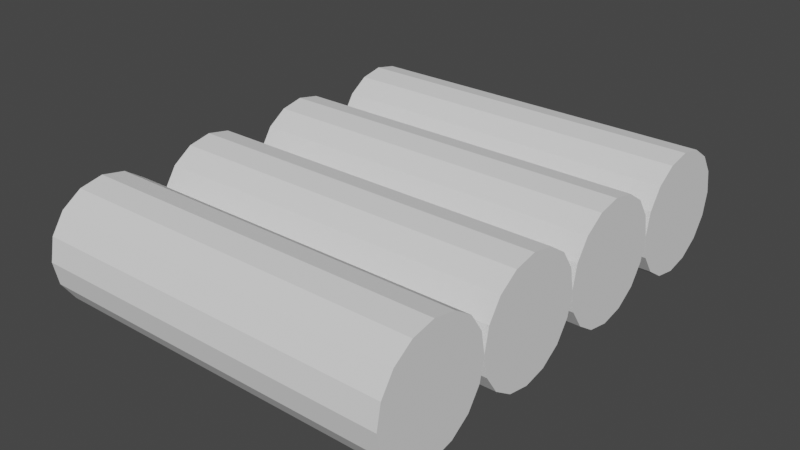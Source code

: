 # Source: Wall.blend  (saved by Blender 2.92.15; exported with 4.5.12 LTS)
import bpy
from mathutils import Matrix  # noqa: F401  (used for matrix-valued properties, if any)

bpy.ops.wm.read_factory_settings(use_empty=True)
scene = bpy.context.scene
scene.name = 'Scene'

# ---- world
world_world = bpy.data.worlds.new('World'); scene.world = world_world
world_world.use_nodes = True; world_world.node_tree.nodes.clear()
_N = world_world.node_tree.nodes; _L = world_world.node_tree.links
n0 = _N.new('ShaderNodeOutputWorld'); n0.name = 'World Output'; n0.location = (300, 300)
n1 = _N.new('ShaderNodeBackground'); n1.name = 'Background'; n1.location = (10, 300)
n1.inputs[0].default_value = (0.05088, 0.05088, 0.05088, 1.0)
_L.new(n1.outputs[0], n0.inputs[0])
n0.is_active_output = True
world_world.color = (0.05088, 0.05088, 0.05088)
world_world.use_sun_shadow = False
world_world.sun_shadow_jitter_overblur = 0.0

# ---- meshes
me_cylinder = bpy.data.meshes.new('Cylinder')
me_cylinder.from_pydata([(-1.25, 0.5, 2.186e-08), (0.25, 0.5, -2.186e-08), (-1.25, 0.481, -0.09567), (0.25, 0.481, -0.09567), (-1.25, 0.4268, -0.1768), (0.25, 0.4268, -0.1768), (-1.25, 0.3457, -0.231), (0.25, 0.3457, -0.231), (-1.25, 0.25, -0.25), (0.25, 0.25, -0.25), (-1.25, 0.1543, -0.231), (0.25, 0.1543, -0.231), (-1.25, 0.07322, -0.1768), (0.25, 0.07322, -0.1768), (-1.25, 0.01903, -0.09567), (0.25, 0.01903, -0.09567), (-1.25, 0.0, -1.589e-08), (0.25, 0.0, -5.96e-08), (-1.25, 0.01903, 0.09567), (0.25, 0.01903, 0.09567), (-1.25, 0.07322, 0.1768), (0.25, 0.07322, 0.1768), (-1.25, 0.1543, 0.231), (0.25, 0.1543, 0.231), (-1.25, 0.25, 0.25), (0.25, 0.25, 0.25), (-1.25, 0.3457, 0.231), (0.25, 0.3457, 0.231), (-1.25, 0.4268, 0.1768), (0.25, 0.4268, 0.1768), (-1.25, 0.481, 0.09567), (0.25, 0.481, 0.09567), (-1.25, 1.0, 2.186e-08), (0.25, 1.0, -2.186e-08), (-1.25, 0.981, -0.09567), (0.25, 0.981, -0.09567), (-1.25, 0.9268, -0.1768), (0.25, 0.9268, -0.1768), (-1.25, 0.8457, -0.231), (0.25, 0.8457, -0.231), (-1.25, 0.75, -0.25), (0.25, 0.75, -0.25), (-1.25, 0.6543, -0.231), (0.25, 0.6543, -0.231), (-1.25, 0.5732, -0.1768), (0.25, 0.5732, -0.1768), (-1.25, 0.519, -0.09567), (0.25, 0.519, -0.09567), (-1.25, 0.519, 0.09567), (0.25, 0.519, 0.09567), (-1.25, 0.5732, 0.1768), (0.25, 0.5732, 0.1768), (-1.25, 0.6543, 0.231), (0.25, 0.6543, 0.231), (-1.25, 0.75, 0.25), (0.25, 0.75, 0.25), (-1.25, 0.8457, 0.231), (0.25, 0.8457, 0.231), (-1.25, 0.9268, 0.1768), (0.25, 0.9268, 0.1768), (-1.25, 0.981, 0.09567), (0.25, 0.981, 0.09567), (-1.25, 1.5, 2.186e-08), (0.25, 1.5, -2.186e-08), (-1.25, 1.481, -0.09567), (0.25, 1.481, -0.09567), (-1.25, 1.427, -0.1768), (0.25, 1.427, -0.1768), (-1.25, 1.346, -0.231), (0.25, 1.346, -0.231), (-1.25, 1.25, -0.25), (0.25, 1.25, -0.25), (-1.25, 1.154, -0.231), (0.25, 1.154, -0.231), (-1.25, 1.073, -0.1768), (0.25, 1.073, -0.1768), (-1.25, 1.019, -0.09567), (0.25, 1.019, -0.09567), (-1.25, 1.019, 0.09567), (0.25, 1.019, 0.09567), (-1.25, 1.073, 0.1768), (0.25, 1.073, 0.1768), (-1.25, 1.154, 0.231), (0.25, 1.154, 0.231), (-1.25, 1.25, 0.25), (0.25, 1.25, 0.25), (-1.25, 1.346, 0.231), (0.25, 1.346, 0.231), (-1.25, 1.427, 0.1768), (0.25, 1.427, 0.1768), (-1.25, 1.481, 0.09567), (0.25, 1.481, 0.09567), (-1.25, 2.0, 2.186e-08), (0.25, 2.0, -2.186e-08), (-1.25, 1.981, -0.09567), (0.25, 1.981, -0.09567), (-1.25, 1.927, -0.1768), (0.25, 1.927, -0.1768), (-1.25, 1.846, -0.231), (0.25, 1.846, -0.231), (-1.25, 1.75, -0.25), (0.25, 1.75, -0.25), (-1.25, 1.654, -0.231), (0.25, 1.654, -0.231), (-1.25, 1.573, -0.1768), (0.25, 1.573, -0.1768), (-1.25, 1.519, -0.09567), (0.25, 1.519, -0.09567), (-1.25, 1.519, 0.09567), (0.25, 1.519, 0.09567), (-1.25, 1.573, 0.1768), (0.25, 1.573, 0.1768), (-1.25, 1.654, 0.231), (0.25, 1.654, 0.231), (-1.25, 1.75, 0.25), (0.25, 1.75, 0.25), (-1.25, 1.846, 0.231), (0.25, 1.846, 0.231), (-1.25, 1.927, 0.1768), (0.25, 1.927, 0.1768), (-1.25, 1.981, 0.09567), (0.25, 1.981, 0.09567)], [], [(0, 1, 3, 2), (2, 3, 5, 4), (4, 5, 7, 6), (6, 7, 9, 8), (8, 9, 11, 10), (10, 11, 13, 12), (12, 13, 15, 14), (14, 15, 17, 16), (16, 17, 19, 18), (18, 19, 21, 20), (20, 21, 23, 22), (22, 23, 25, 24), (24, 25, 27, 26), (26, 27, 29, 28), (3, 1, 31, 29, 27, 25, 23, 21, 19, 17, 15, 13, 11, 9, 7, 5), (28, 29, 31, 30), (30, 31, 1, 0), (0, 2, 4, 6, 8, 10, 12, 14, 16, 18, 20, 22, 24, 26, 28, 30), (32, 33, 35, 34), (34, 35, 37, 36), (36, 37, 39, 38), (38, 39, 41, 40), (40, 41, 43, 42), (42, 43, 45, 44), (44, 45, 47, 46), (46, 47, 1, 0), (0, 1, 49, 48), (48, 49, 51, 50), (50, 51, 53, 52), (52, 53, 55, 54), (54, 55, 57, 56), (56, 57, 59, 58), (35, 33, 61, 59, 57, 55, 53, 51, 49, 1, 47, 45, 43, 41, 39, 37), (58, 59, 61, 60), (60, 61, 33, 32), (32, 34, 36, 38, 40, 42, 44, 46, 0, 48, 50, 52, 54, 56, 58, 60), (62, 63, 65, 64), (64, 65, 67, 66), (66, 67, 69, 68), (68, 69, 71, 70), (70, 71, 73, 72), (72, 73, 75, 74), (74, 75, 77, 76), (76, 77, 33, 32), (32, 33, 79, 78), (78, 79, 81, 80), (80, 81, 83, 82), (82, 83, 85, 84), (84, 85, 87, 86), (86, 87, 89, 88), (65, 63, 91, 89, 87, 85, 83, 81, 79, 33, 77, 75, 73, 71, 69, 67), (88, 89, 91, 90), (90, 91, 63, 62), (62, 64, 66, 68, 70, 72, 74, 76, 32, 78, 80, 82, 84, 86, 88, 90), (92, 93, 95, 94), (94, 95, 97, 96), (96, 97, 99, 98), (98, 99, 101, 100), (100, 101, 103, 102), (102, 103, 105, 104), (104, 105, 107, 106), (106, 107, 63, 62), (62, 63, 109, 108), (108, 109, 111, 110), (110, 111, 113, 112), (112, 113, 115, 114), (114, 115, 117, 116), (116, 117, 119, 118), (95, 93, 121, 119, 117, 115, 113, 111, 109, 63, 107, 105, 103, 101, 99, 97), (118, 119, 121, 120), (120, 121, 93, 92), (92, 94, 96, 98, 100, 102, 104, 106, 62, 108, 110, 112, 114, 116, 118, 120)])
_uv = me_cylinder.uv_layers.new(name='UVMap')
_uv.uv.foreach_set('vector', [0.1928, 0.3355, 0.1928, 0.671, 0.1626, 0.671, 0.1626, 0.3355, 0.1626, 0.3355, 0.1626, 0.671, 0.1395, 0.671, 0.1395, 0.3355, 0.4184, 0.0, 0.4184, 0.3355, 0.3953, 0.3355, 0.3953, 0.0, 0.3953, 0.0, 0.3953, 0.3355, 0.365, 0.3355, 0.365, 0.0, 0.365, 0.0, 0.365, 0.3355, 0.3323, 0.3355, 0.3323, 0.0, 0.3323, 0.0, 0.3323, 0.3355, 0.3021, 0.3355, 0.3021, 0.0, 0.3021, 0.0, 0.3021, 0.3355, 0.2789, 0.3355, 0.2789, 0.0, 0.8375, 0.3355, 0.8375, 0.671, 0.8072, 0.671, 0.8072, 0.3355, 0.8072, 0.3355, 0.8072, 0.671, 0.7745, 0.671, 0.7745, 0.3355, 0.7745, 0.3355, 0.7745, 0.671, 0.7443, 0.671, 0.7443, 0.3355, 0.7443, 0.3355, 0.7443, 0.671, 0.714, 0.671, 0.714, 0.3355, 0.714, 0.3355, 0.714, 0.671, 0.6813, 0.671, 0.6813, 0.3355, 0.6813, 0.3355, 0.6813, 0.671, 0.6511, 0.671, 0.6511, 0.3355, 0.2789, 0.3355, 0.2789, 0.671, 0.2558, 0.671, 0.2558, 0.3355, 0.03566, 0.848, 0.0659, 0.8355, 0.09862, 0.8355, 0.1289, 0.848, 0.152, 0.8711, 0.1645, 0.9014, 0.1645, 0.9341, 0.152, 0.9643, 0.1289, 0.9875, 0.09862, 1.0, 0.0659, 1.0, 0.03566, 0.9875, 0.01252, 0.9643, 0.0, 0.9341, 0.0, 0.9014, 0.01252, 0.8711, 0.2558, 0.3355, 0.2558, 0.671, 0.2256, 0.671, 0.2256, 0.3355, 0.2256, 0.3355, 0.2256, 0.671, 0.1928, 0.671, 0.1928, 0.3355, 0.2304, 1.0, 0.2002, 0.9875, 0.177, 0.9643, 0.1645, 0.9341, 0.1645, 0.9014, 0.177, 0.8711, 0.2002, 0.848, 0.2304, 0.8355, 0.2631, 0.8355, 0.2934, 0.848, 0.3165, 0.8711, 0.329, 0.9014, 0.329, 0.9341, 0.3165, 0.9643, 0.2934, 0.9875, 0.2631, 1.0, 0.3323, 0.3355, 0.3323, 0.671, 0.3021, 0.671, 0.3021, 0.3355, 0.3021, 0.3355, 0.3021, 0.671, 0.2789, 0.671, 0.2789, 0.3355, 0.2789, 0.0, 0.2789, 0.3355, 0.2558, 0.3355, 0.2558, 0.0, 0.2558, 0.0, 0.2558, 0.3355, 0.2256, 0.3355, 0.2256, 0.0, 0.2256, 0.0, 0.2256, 0.3355, 0.1928, 0.3355, 0.1928, 0.0, 0.1928, 0.0, 0.1928, 0.3355, 0.1626, 0.3355, 0.1626, 0.0, 0.1626, 0.0, 0.1626, 0.3355, 0.1395, 0.3355, 0.1395, 0.0, 0.8375, 0.0, 0.8375, 0.3355, 0.8072, 0.3355, 0.8072, 0.0, 0.8072, 0.0, 0.8072, 0.3355, 0.7745, 0.3355, 0.7745, 0.0, 0.7745, 0.0, 0.7745, 0.3355, 0.7443, 0.3355, 0.7443, 0.0, 0.7443, 0.0, 0.7443, 0.3355, 0.714, 0.3355, 0.714, 0.0, 0.714, 0.0, 0.714, 0.3355, 0.6813, 0.3355, 0.6813, 0.0, 0.6813, 0.0, 0.6813, 0.3355, 0.6511, 0.3355, 0.6511, 0.0, 0.4184, 0.3355, 0.4184, 0.671, 0.3953, 0.671, 0.3953, 0.3355, 0.7567, 0.8355, 0.724, 0.8355, 0.6937, 0.823, 0.6706, 0.7998, 0.6581, 0.7696, 0.6581, 0.7369, 0.6706, 0.7066, 0.6937, 0.6835, 0.724, 0.671, 0.7567, 0.671, 0.7869, 0.6835, 0.8101, 0.7066, 0.8226, 0.7369, 0.8226, 0.7696, 0.8101, 0.7998, 0.7869, 0.823, 0.3953, 0.3355, 0.3953, 0.671, 0.365, 0.671, 0.365, 0.3355, 0.365, 0.3355, 0.365, 0.671, 0.3323, 0.671, 0.3323, 0.3355, 0.481, 0.7066, 0.4936, 0.7369, 0.4936, 0.7696, 0.481, 0.7998, 0.4579, 0.823, 0.4277, 0.8355, 0.3949, 0.8355, 0.3647, 0.823, 0.3416, 0.7998, 0.329, 0.7696, 0.329, 0.7369, 0.3416, 0.7066, 0.3647, 0.6835, 0.3949, 0.671, 0.4277, 0.671, 0.4579, 0.6835, 0.4718, 0.0, 0.4718, 0.3355, 0.4416, 0.3355, 0.4416, 0.0, 0.4416, 0.0, 0.4416, 0.3355, 0.4184, 0.3355, 0.4184, 0.0, 0.1395, 0.0, 0.1395, 0.3355, 0.1163, 0.3355, 0.1163, 0.0, 0.1163, 0.0, 0.1163, 0.3355, 0.0861, 0.3355, 0.0861, 0.0, 0.0861, 0.0, 0.0861, 0.3355, 0.05337, 0.3355, 0.05337, 0.0, 0.05337, 0.0, 0.05337, 0.3355, 0.02314, 0.3355, 0.02314, 0.0, 0.02314, 0.0, 0.02314, 0.3355, 0.0, 0.3355, 0.0, 0.0, 0.9307, 0.0, 0.9307, 0.3355, 0.9004, 0.3355, 0.9004, 0.0, 0.9004, 0.0, 0.9004, 0.3355, 0.8677, 0.3355, 0.8677, 0.0, 0.8677, 0.0, 0.8677, 0.3355, 0.8375, 0.3355, 0.8375, 0.0, 0.6511, 0.3355, 0.6511, 0.671, 0.6208, 0.671, 0.6208, 0.3355, 0.6208, 0.3355, 0.6208, 0.671, 0.5881, 0.671, 0.5881, 0.3355, 0.5881, 0.3355, 0.5881, 0.671, 0.5579, 0.671, 0.5579, 0.3355, 0.5579, 0.0, 0.5579, 0.3355, 0.5347, 0.3355, 0.5347, 0.0, 0.2304, 0.671, 0.2631, 0.671, 0.2934, 0.6835, 0.3165, 0.7066, 0.329, 0.7369, 0.329, 0.7696, 0.3165, 0.7998, 0.2934, 0.823, 0.2631, 0.8355, 0.2304, 0.8355, 0.2002, 0.823, 0.177, 0.7998, 0.1645, 0.7696, 0.1645, 0.7369, 0.177, 0.7066, 0.2002, 0.6835, 0.5347, 0.0, 0.5347, 0.3355, 0.5045, 0.3355, 0.5045, 0.0, 0.5045, 0.0, 0.5045, 0.3355, 0.4718, 0.3355, 0.4718, 0.0, 0.0659, 0.671, 0.09862, 0.671, 0.1289, 0.6835, 0.152, 0.7066, 0.1645, 0.7369, 0.1645, 0.7696, 0.152, 0.7998, 0.1289, 0.823, 0.09862, 0.8355, 0.0659, 0.8355, 0.03566, 0.823, 0.01252, 0.7998, 0.0, 0.7696, 0.0, 0.7369, 0.01252, 0.7066, 0.03566, 0.6835, 0.4718, 0.3355, 0.4718, 0.671, 0.4416, 0.671, 0.4416, 0.3355, 0.4416, 0.3355, 0.4416, 0.671, 0.4184, 0.671, 0.4184, 0.3355, 0.1395, 0.3355, 0.1395, 0.671, 0.1163, 0.671, 0.1163, 0.3355, 0.1163, 0.3355, 0.1163, 0.671, 0.0861, 0.671, 0.0861, 0.3355, 0.0861, 0.3355, 0.0861, 0.671, 0.05337, 0.671, 0.05337, 0.3355, 0.05337, 0.3355, 0.05337, 0.671, 0.02314, 0.671, 0.02314, 0.3355, 0.02314, 0.3355, 0.02314, 0.671, 0.0, 0.671, 0.0, 0.3355, 0.9307, 0.3355, 0.9307, 0.671, 0.9004, 0.671, 0.9004, 0.3355, 0.9004, 0.3355, 0.9004, 0.671, 0.8677, 0.671, 0.8677, 0.3355, 0.8677, 0.3355, 0.8677, 0.671, 0.8375, 0.671, 0.8375, 0.3355, 0.6511, 0.0, 0.6511, 0.3355, 0.6208, 0.3355, 0.6208, 0.0, 0.6208, 0.0, 0.6208, 0.3355, 0.5881, 0.3355, 0.5881, 0.0, 0.5881, 0.0, 0.5881, 0.3355, 0.5579, 0.3355, 0.5579, 0.0, 0.5579, 0.3355, 0.5579, 0.671, 0.5347, 0.671, 0.5347, 0.3355, 0.4936, 0.7696, 0.4936, 0.7369, 0.5061, 0.7066, 0.5292, 0.6835, 0.5595, 0.671, 0.5922, 0.671, 0.6224, 0.6835, 0.6455, 0.7066, 0.6581, 0.7369, 0.6581, 0.7696, 0.6455, 0.7998, 0.6224, 0.823, 0.5922, 0.8355, 0.5595, 0.8355, 0.5292, 0.823, 0.5061, 0.7998, 0.5347, 0.3355, 0.5347, 0.671, 0.5045, 0.671, 0.5045, 0.3355, 0.5045, 0.3355, 0.5045, 0.671, 0.4718, 0.671, 0.4718, 0.3355, 0.8226, 0.7696, 0.8226, 0.7369, 0.8351, 0.7066, 0.8583, 0.6835, 0.8885, 0.671, 0.9212, 0.671, 0.9514, 0.6835, 0.9746, 0.7066, 0.9871, 0.7369, 0.9871, 0.7696, 0.9746, 0.7998, 0.9514, 0.823, 0.9212, 0.8355, 0.8885, 0.8355, 0.8583, 0.823, 0.8351, 0.7998])
me_cylinder.use_remesh_fix_poles = True
me_cylinder.use_remesh_preserve_attributes = False
me_cylinder.use_mirror_vertex_groups = False
me_cylinder.update()

# ---- objects
ob_wall = bpy.data.objects.new('Wall', me_cylinder)

# ---- transforms, parenting, visibility, modifiers, constraints
ob_wall.location = (0.0, 0.0, 0.0)
ob_wall.lineart.crease_threshold = 0.0

# ---- collection membership
scene.collection.objects.link(ob_wall)

# ---- scene / render settings (as saved in the file)
scene.frame_start = 1; scene.frame_end = 250; scene.frame_set(1)
scene.render.engine = 'BLENDER_EEVEE_NEXT'
scene.cycles.use_denoising = False
scene.cycles.samples = 128
scene.cycles.sampling_pattern = 'TABULATED_SOBOL'
scene.cycles.use_adaptive_sampling = False
scene.cycles.use_light_tree = False
scene.view_settings.view_transform = 'Filmic'
bpy.context.view_layer.update()

# ---- added for rendering (the .blend has no active camera and no usable light): camera, sun
cam_auto = bpy.data.cameras.new('AutoCamera')
cam_auto.lens = 50.0
cam_auto.sensor_width = 36.0
cam_auto.clip_end = 1000.0
ob_auto_camera = bpy.data.objects.new('AutoCamera', cam_auto)
scene.collection.objects.link(ob_auto_camera)
ob_auto_camera.location = (1.85887, -1.83064, 1.8871)
ob_auto_camera.rotation_euler = (1.09748, -7.21219e-08, 0.694738)
scene.camera = ob_auto_camera
light_auto_sun = bpy.data.lights.new('AutoSun', 'SUN')
light_auto_sun.energy = 3.0
light_auto_sun.angle = 0.0523599
ob_auto_sun = bpy.data.objects.new('AutoSun', light_auto_sun)
scene.collection.objects.link(ob_auto_sun)
ob_auto_sun.rotation_euler = (0.872665, 0.174533, 0.523599)
bpy.context.view_layer.update()
